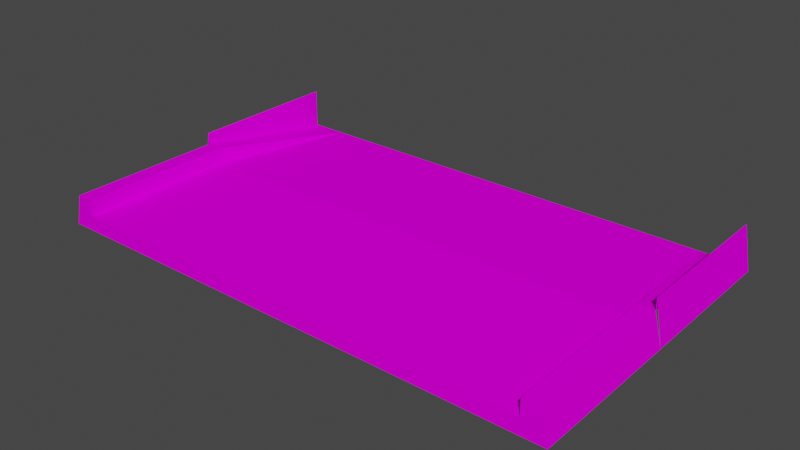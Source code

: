 # Source: sand_connection.blend  (saved by Blender 3.3.6; exported with 4.5.12 LTS)
import bpy
from mathutils import Matrix  # noqa: F401  (used for matrix-valued properties, if any)

bpy.ops.wm.read_factory_settings(use_empty=True)
scene = bpy.context.scene
scene.name = 'Scene'

# ---- collections
col_collection = bpy.data.collections.new('Collection'); scene.collection.children.link(col_collection)

# ---- images (referenced by path relative to the original .blend; pixels are not part of the script)
import os
ASSET_DIR = os.environ.get("B2B_ASSET_DIR", "")  # directory of the original .blend (textures are referenced by path, not embedded)
HERE = os.path.dirname(os.path.abspath(__file__))  # packed textures are extracted next to this script under _unpacked/

def load_image(name, relpath, width, height, colorspace="sRGB"):
    """Load a texture the original file referenced (path relative to the .blend, or extracted next to this script)."""
    p = next((c for c in (os.path.join(HERE, relpath), os.path.join(ASSET_DIR, relpath)) if relpath and os.path.exists(c)), "")
    if p:
        img = bpy.data.images.load(p, check_existing=True)
        img.name = name
    else:  # same state as the original file: an image datablock whose file is absent (Cycles renders it pink)
        img = bpy.data.images.new(name, width, height)
        img.source = "FILE"
        img.filepath = "//" + (relpath or name)
    img.colorspace_settings.name = colorspace
    return img
img_trackset00_trk_startline_png_001 = load_image('trackset00_trk_startline.png.001', 'trackset00_trk_startline.png', 1024, 1024, 'sRGB')
img_trackset00_trk_sidewall_sand_png = load_image('trackset00_trk_sidewall_sand.png', 'trackset00_trk_sidewall_sand.png', 1024, 1024, 'sRGB')
img_trackset00_trk_s4_sandbarr_png = load_image('trackset00_trk_s4_sandbarr.png', 'trackset00_trk_s4_sandbarr.png', 1024, 1024, 'sRGB')
img_trackset00_trk_s0_sandsurface_png = load_image('trackset00_trk_s0_sandsurface.png', 'trackset00_trk_s0_sandsurface.png', 1024, 1024, 'sRGB')
img_trackset00_trk_s1_sandinout_png = load_image('trackset00_trk_s1_sandinout.png', 'trackset00_trk_s1_sandinout.png', 1024, 1024, 'sRGB')

# ---- materials (node trees are filled in below, after node groups)
mat_trackset00_trk_startline = bpy.data.materials.new('trackset00_trk_startline')
mat_trackset00_trk_startline.alpha_threshold = 0.0
mat_trackset00_trk_startline.use_transparent_shadow = False
mat_trackset00_trk_startline.diffuse_color = (1.0, 1.0, 1.0, 1.0)
mat_trackset00_trk_startline.roughness = 0.5
mat_trackset00_trk_sidewall_sand = bpy.data.materials.new('trackset00_trk_sidewall_sand')
mat_trackset00_trk_sidewall_sand.alpha_threshold = 0.0
mat_trackset00_trk_sidewall_sand.use_transparent_shadow = False
mat_trackset00_trk_sidewall_sand.diffuse_color = (1.0, 1.0, 1.0, 1.0)
mat_trackset00_trk_sidewall_sand.roughness = 0.5
mat_trackset00_trk_s4_sandbarr = bpy.data.materials.new('trackset00_trk_s4_sandbarr')
mat_trackset00_trk_s4_sandbarr.alpha_threshold = 0.0
mat_trackset00_trk_s4_sandbarr.use_transparent_shadow = False
mat_trackset00_trk_s4_sandbarr.diffuse_color = (1.0, 1.0, 1.0, 1.0)
mat_trackset00_trk_s4_sandbarr.roughness = 0.5
mat_trackset00_trk_s0_sandsurface = bpy.data.materials.new('trackset00_trk_s0_sandsurface')
mat_trackset00_trk_s0_sandsurface.alpha_threshold = 0.0
mat_trackset00_trk_s0_sandsurface.use_transparent_shadow = False
mat_trackset00_trk_s0_sandsurface.diffuse_color = (1.0, 1.0, 1.0, 1.0)
mat_trackset00_trk_s0_sandsurface.roughness = 0.5
mat_trackset00_trk_s1_sandinout = bpy.data.materials.new('trackset00_trk_s1_sandinout')
mat_trackset00_trk_s1_sandinout.alpha_threshold = 0.0
mat_trackset00_trk_s1_sandinout.use_transparent_shadow = False
mat_trackset00_trk_s1_sandinout.diffuse_color = (1.0, 1.0, 1.0, 1.0)
mat_trackset00_trk_s1_sandinout.roughness = 0.5

# ---- material node trees
mat_trackset00_trk_startline.use_nodes = True; mat_trackset00_trk_startline.node_tree.nodes.clear()
_N = mat_trackset00_trk_startline.node_tree.nodes; _L = mat_trackset00_trk_startline.node_tree.links
n0 = _N.new('ShaderNodeBsdfDiffuse'); n0.name = 'Diffuse BSDF'; n0.location = (0, 0)
n1 = _N.new('ShaderNodeTexImage'); n1.name = 'Image Texture'; n1.location = (0, 0)
n1.image = img_trackset00_trk_startline_png_001
n2 = _N.new('ShaderNodeOutputMaterial'); n2.name = 'Material Output'; n2.location = (0, 0)
_L.new(n0.outputs[0], n2.inputs[0])
_L.new(n1.outputs[0], n0.inputs[0])
n2.is_active_output = True
mat_trackset00_trk_sidewall_sand.use_nodes = True; mat_trackset00_trk_sidewall_sand.node_tree.nodes.clear()
_N = mat_trackset00_trk_sidewall_sand.node_tree.nodes; _L = mat_trackset00_trk_sidewall_sand.node_tree.links
n0 = _N.new('ShaderNodeBsdfDiffuse'); n0.name = 'Diffuse BSDF'; n0.location = (0, 0)
n1 = _N.new('ShaderNodeTexImage'); n1.name = 'Image Texture'; n1.location = (0, 0)
n1.image = img_trackset00_trk_sidewall_sand_png
n2 = _N.new('ShaderNodeOutputMaterial'); n2.name = 'Material Output'; n2.location = (0, 0)
_L.new(n0.outputs[0], n2.inputs[0])
_L.new(n1.outputs[0], n0.inputs[0])
n2.is_active_output = True
mat_trackset00_trk_s4_sandbarr.use_nodes = True; mat_trackset00_trk_s4_sandbarr.node_tree.nodes.clear()
_N = mat_trackset00_trk_s4_sandbarr.node_tree.nodes; _L = mat_trackset00_trk_s4_sandbarr.node_tree.links
n0 = _N.new('ShaderNodeBsdfDiffuse'); n0.name = 'Diffuse BSDF'; n0.location = (0, 0)
n1 = _N.new('ShaderNodeTexImage'); n1.name = 'Image Texture'; n1.location = (0, 0)
n1.image = img_trackset00_trk_s4_sandbarr_png
n2 = _N.new('ShaderNodeOutputMaterial'); n2.name = 'Material Output'; n2.location = (0, 0)
_L.new(n0.outputs[0], n2.inputs[0])
_L.new(n1.outputs[0], n0.inputs[0])
n2.is_active_output = True
mat_trackset00_trk_s0_sandsurface.use_nodes = True; mat_trackset00_trk_s0_sandsurface.node_tree.nodes.clear()
_N = mat_trackset00_trk_s0_sandsurface.node_tree.nodes; _L = mat_trackset00_trk_s0_sandsurface.node_tree.links
n0 = _N.new('ShaderNodeBsdfDiffuse'); n0.name = 'Diffuse BSDF'; n0.location = (0, 0)
n1 = _N.new('ShaderNodeTexImage'); n1.name = 'Image Texture'; n1.location = (0, 0)
n1.image = img_trackset00_trk_s0_sandsurface_png
n2 = _N.new('ShaderNodeOutputMaterial'); n2.name = 'Material Output'; n2.location = (0, 0)
_L.new(n0.outputs[0], n2.inputs[0])
_L.new(n1.outputs[0], n0.inputs[0])
n2.is_active_output = True
mat_trackset00_trk_s1_sandinout.use_nodes = True; mat_trackset00_trk_s1_sandinout.node_tree.nodes.clear()
_N = mat_trackset00_trk_s1_sandinout.node_tree.nodes; _L = mat_trackset00_trk_s1_sandinout.node_tree.links
n0 = _N.new('ShaderNodeBsdfDiffuse'); n0.name = 'Diffuse BSDF'; n0.location = (0, 0)
n1 = _N.new('ShaderNodeTexImage'); n1.name = 'Image Texture'; n1.location = (0, 0)
n1.image = img_trackset00_trk_s1_sandinout_png
n2 = _N.new('ShaderNodeOutputMaterial'); n2.name = 'Material Output'; n2.location = (0, 0)
_L.new(n0.outputs[0], n2.inputs[0])
_L.new(n1.outputs[0], n0.inputs[0])
n2.is_active_output = True

# ---- world
world_world = bpy.data.worlds.new('World'); scene.world = world_world
world_world.use_nodes = True; world_world.node_tree.nodes.clear()
_N = world_world.node_tree.nodes; _L = world_world.node_tree.links
n0 = _N.new('ShaderNodeOutputWorld'); n0.name = 'World Output'; n0.location = (300, 300)
n1 = _N.new('ShaderNodeBackground'); n1.name = 'Background'; n1.location = (10, 300)
n1.inputs[0].default_value = (0.05088, 0.05088, 0.05088, 1.0)
_L.new(n1.outputs[0], n0.inputs[0])
n0.is_active_output = True
world_world.color = (0.05088, 0.05088, 0.05088)
world_world.use_sun_shadow = False
world_world.sun_shadow_jitter_overblur = 0.0

# ---- meshes
me_track17_pmd0_mesh_002 = bpy.data.meshes.new('TRACK17.PMD0.mesh.002')
me_track17_pmd0_mesh_002.from_pydata([(-16.0, -9.94, 2.0), (-15.0, -9.94, 2.0), (16.0, -9.94, 2.0), (15.0, -9.94, 1.0), (15.0, 0.06006, 1.0), (15.0, 0.06006, 2.0), (15.0, -9.94, 2.0), (-16.5, -9.94, 0.0), (-16.5, 0.06005, 0.0), (-16.0, 0.06006, 2.0), (-15.0, 0.06006, 2.0), (-15.0, 0.06006, 1.0), (-15.0, -9.94, 1.0), (16.0, 0.06006, 2.0), (16.5, 0.06005, 0.0), (16.5, -9.94, 0.0), (-16.5, 10.06, 0.0), (-16.0, 10.06, 2.75), (-16.0, 0.06006, 2.75), (-16.0, 10.06, 0.25), (-13.68, 10.06, 0.25), (16.0, 0.06006, 2.75), (16.0, 10.06, 2.75), (16.5, 10.06, 0.0), (16.0, 10.06, 0.25), (13.68, 10.06, 0.25)], [], [(3, 15, 2, 6), (7, 12, 1, 0), (7, 15, 3, 12), (3, 6, 5, 4), (7, 0, 9, 8), (0, 1, 10, 9), (1, 12, 11, 10), (2, 15, 14, 13), (6, 2, 13, 5), (8, 18, 17, 16), (9, 19, 17, 18), (10, 20, 19), (10, 19, 9), (10, 11, 20), (21, 14, 23, 22), (24, 13, 21, 22), (5, 13, 24), (24, 25, 5), (4, 5, 25), (11, 4, 25, 20), (12, 3, 4, 11), (20, 25, 24, 22, 23, 16, 17, 19)])
me_track17_pmd0_mesh_002.polygons.foreach_set('material_index', [0, 0, 0, 1, 1, 1, 1, 1, 1, 2, 2, 2, 2, 2, 2, 2, 2, 2, 2, 3, 4, 3])
_uv = me_track17_pmd0_mesh_002.uv_layers.new(name='UVMap')
_uv.uv.foreach_set('vector', [0.4516, 0.3227, 0.4943, 0.2704, 0.4858, 0.3731, 0.4602, 0.3726, 0.4943, 0.2704, 0.4516, 0.3227, 0.4602, 0.3726, 0.4858, 0.3731, 0.4697, 0.2715, 0.02285, 0.2716, 0.04274, 0.3351, 0.4507, 0.3349, 0.7635, 0.0, 0.875, 0.0, 0.875, 0.5, 0.7635, 0.5, 0.7635, 0.0, 0.875, 0.0, 0.875, 0.5, 0.7635, 0.5, 0.9892, 0.0, 0.875, 0.0, 0.875, 0.5, 0.9892, 0.5, 0.875, 0.0, 0.7635, 0.0, 0.7635, 0.5, 0.875, 0.5, 0.875, 0.0, 0.7635, 0.0, 0.7635, 0.5, 0.875, 0.5, 0.875, 0.0, 0.9892, 0.0, 0.9892, 0.5, 0.875, 0.5, 0.7957, 2.0, 0.0, 2.0, 0.0, 0.0, 0.7957, 0.0, 0.1211, -2.0, 0.4735, 0.0, 0.0, 0.0, 0.0, -2.0, 0.7224, 2.0, 0.9798, 0.0, 0.4756, 0.0, 0.7203, 2.0, 0.4735, 0.0, 0.5131, 2.0, 0.7224, 2.0, 0.921, 1.99, 0.9798, 0.0, 0.0, 2.0, 0.7957, 2.0, 0.7957, 0.0, 0.0, 0.0, 0.4735, 0.0, 0.1374, 2.0, 0.0, 2.0, 0.0, 0.0, 0.7218, 2.0, 0.5131, 2.0, 0.4745, 0.0, 0.4745, 0.0, 0.9798, 0.0, 0.7218, 2.0, 0.9328, 2.0, 0.7218, 2.0, 0.9798, 0.0, 0.0, 0.0, 1.0, 0.0, 1.0, 1.0, 0.0, 1.0, 0.0, 0.0, 1.0, 0.0, 1.0, 0.5, 0.0, 0.5, 0.9798, 0.0, 0.9798, 0.0, 0.4735, 0.0, 0.0, 0.0, 0.7957, 0.0, 0.7957, 0.0, 0.0, 0.0, 0.4756, 0.0])
me_track17_pmd0_mesh_002.materials.append(mat_trackset00_trk_startline)
me_track17_pmd0_mesh_002.materials.append(mat_trackset00_trk_sidewall_sand)
me_track17_pmd0_mesh_002.materials.append(mat_trackset00_trk_s4_sandbarr)
me_track17_pmd0_mesh_002.materials.append(mat_trackset00_trk_s0_sandsurface)
me_track17_pmd0_mesh_002.materials.append(mat_trackset00_trk_s1_sandinout)
me_track17_pmd0_mesh_002.use_remesh_preserve_volume = False
me_track17_pmd0_mesh_002.use_remesh_preserve_attributes = False
me_track17_pmd0_mesh_002.use_mirror_vertex_groups = False
me_track17_pmd0_mesh_002.update()

# ---- objects
ob_main = bpy.data.objects.new('main', me_track17_pmd0_mesh_002)
ob_z = bpy.data.objects.new('z', None)
ob_z2 = bpy.data.objects.new('z2', None)
ob_empty_002 = bpy.data.objects.new('Empty.002', None)
ob_empty_003 = bpy.data.objects.new('Empty.003', None)
ob_empty_004 = bpy.data.objects.new('Empty.004', None)
ob_empty_005 = bpy.data.objects.new('Empty.005', None)
ob_empty_006 = bpy.data.objects.new('Empty.006', None)
ob_empty_007 = bpy.data.objects.new('Empty.007', None)

# ---- transforms, parenting, visibility, modifiers, constraints
ob_main.location = (0.0001305, -6.691e-07, 0.0)
ob_main.lineart.crease_threshold = 0.0
ob_z.location = (0.0001171, -9.94, 0.0)
ob_z2.location = (0.0001553, 10.06, 0.0)
ob_empty_002.parent = ob_empty_006
ob_empty_002.location = (-14.98, -7.876, 1.0)
ob_empty_003.parent = ob_empty_006
ob_empty_003.location = (-13.81, 9.606, 0.25)
ob_empty_004.parent = ob_empty_007
ob_empty_004.location = (14.97, -7.994, 1.0)
ob_empty_005.parent = ob_empty_007
ob_empty_005.location = (13.56, 9.513, 0.25)
ob_empty_006.parent = ob_z
ob_empty_006.matrix_parent_inverse = Matrix(((1.0, -0.0, -0.0, -0.0001171), (-0.0, 1.0, 0.0, 9.94), (-0.0, -0.0, 1.0, -0.0), (-0.0, 0.0, -0.0, 1.0)))
ob_empty_006.location = (0.0, 0.0, 0.0)
ob_empty_007.parent = ob_z
ob_empty_007.matrix_parent_inverse = Matrix(((1.0, -0.0, -0.0, -0.0001171), (-0.0, 1.0, 0.0, 9.94), (-0.0, -0.0, 1.0, -0.0), (-0.0, 0.0, -0.0, 1.0)))
ob_empty_007.location = (0.0, 0.0, 0.0)

# ---- collection membership
col_collection.objects.link(ob_main)
col_collection.objects.link(ob_z)
col_collection.objects.link(ob_z2)
col_collection.objects.link(ob_empty_002)
col_collection.objects.link(ob_empty_003)
col_collection.objects.link(ob_empty_004)
col_collection.objects.link(ob_empty_005)
col_collection.objects.link(ob_empty_006)
col_collection.objects.link(ob_empty_007)

# ---- scene / render settings (as saved in the file)
scene.frame_start = 1; scene.frame_end = 250; scene.frame_set(1)
scene.render.engine = 'BLENDER_EEVEE_NEXT'
scene.cycles.sampling_pattern = 'TABULATED_SOBOL'
scene.cycles.use_light_tree = False
scene.view_settings.view_transform = 'Filmic'
bpy.context.view_layer.update()

# ---- added for rendering (the .blend has no active camera and no usable light): camera, sun
cam_auto = bpy.data.cameras.new('AutoCamera')
cam_auto.lens = 50.0
cam_auto.sensor_width = 36.0
cam_auto.clip_end = 1000.0
ob_auto_camera = bpy.data.objects.new('AutoCamera', cam_auto)
scene.collection.objects.link(ob_auto_camera)
ob_auto_camera.location = (35.7929, -42.8913, 30.0092)
ob_auto_camera.rotation_euler = (1.09748, -7.21219e-08, 0.694738)
scene.camera = ob_auto_camera
light_auto_sun = bpy.data.lights.new('AutoSun', 'SUN')
light_auto_sun.energy = 3.0
light_auto_sun.angle = 0.0523599
ob_auto_sun = bpy.data.objects.new('AutoSun', light_auto_sun)
scene.collection.objects.link(ob_auto_sun)
ob_auto_sun.rotation_euler = (0.872665, 0.174533, 0.523599)
bpy.context.view_layer.update()
